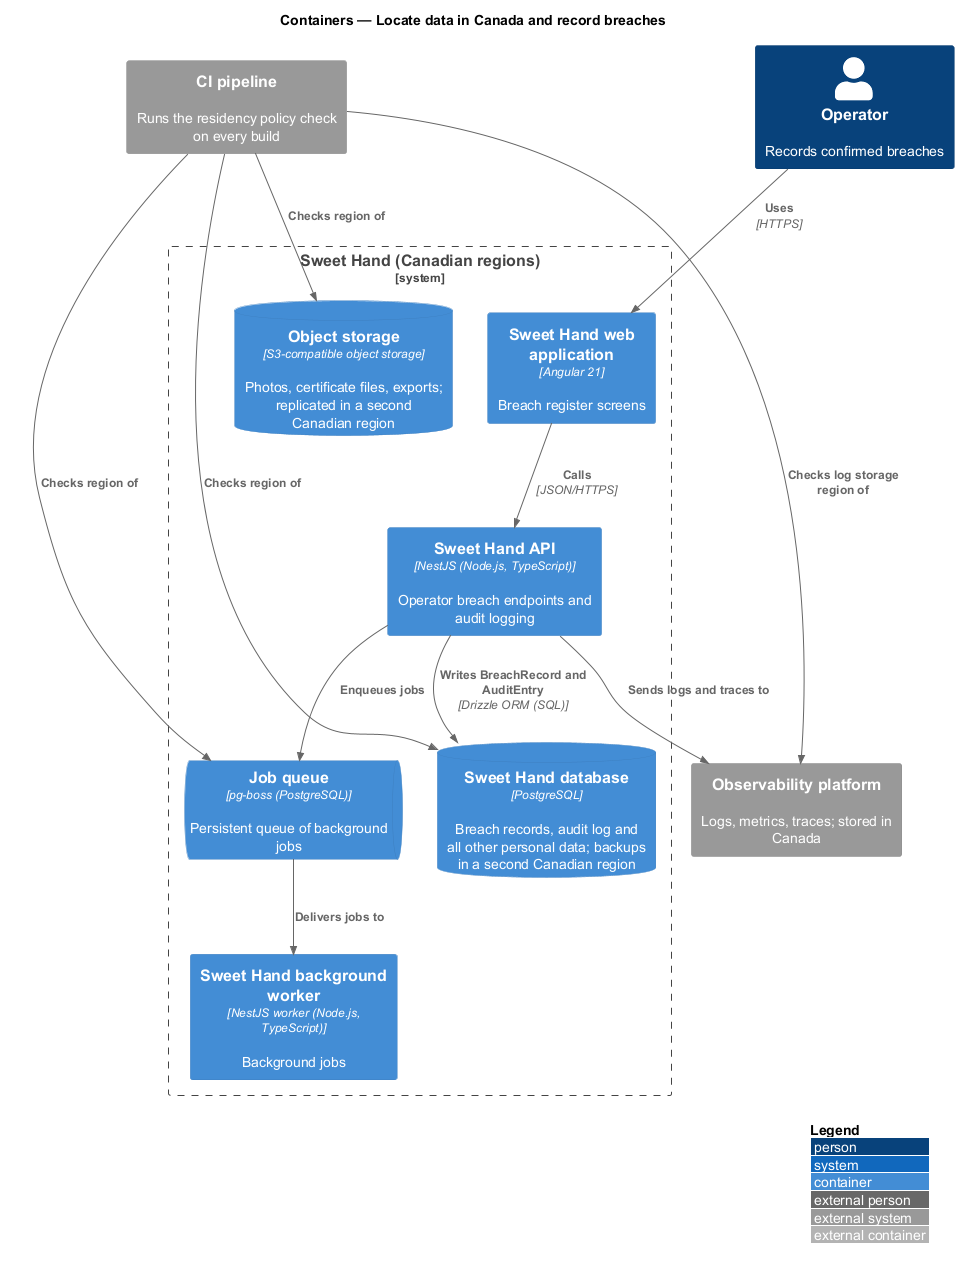

The diagram above was rendered by PlantUML. Its source (embedded in the PNG):
@startuml
!include <C4/C4_Container>
LAYOUT_WITH_LEGEND()
title Containers — Locate data in Canada and record breaches

Person(operator, "Operator", "Records confirmed breaches")
System_Ext(ci, "CI pipeline", "Runs the residency policy check on every build")
System_Ext(obs, "Observability platform", "Logs, metrics, traces; stored in Canada")

System_Boundary(sweethand, "Sweet Hand (Canadian regions)") {
  Container(web, "Sweet Hand web application", "Angular 21", "Breach register screens")
  Container(api, "Sweet Hand API", "NestJS (Node.js, TypeScript)", "Operator breach endpoints and audit logging")
  Container(worker, "Sweet Hand background worker", "NestJS worker (Node.js, TypeScript)", "Background jobs")
  ContainerQueue(queue, "Job queue", "pg-boss (PostgreSQL)", "Persistent queue of background jobs")
  ContainerDb(db, "Sweet Hand database", "PostgreSQL", "Breach records, audit log and all other personal data; backups in a second Canadian region")
  ContainerDb(storage, "Object storage", "S3-compatible object storage", "Photos, certificate files, exports; replicated in a second Canadian region")
}

Rel(operator, web, "Uses", "HTTPS")
Rel(web, api, "Calls", "JSON/HTTPS")
Rel(api, db, "Writes BreachRecord and AuditEntry", "Drizzle ORM (SQL)")
Rel(api, queue, "Enqueues jobs")
Rel(queue, worker, "Delivers jobs to")
Rel(api, obs, "Sends logs and traces to")
Rel(ci, db, "Checks region of")
Rel(ci, storage, "Checks region of")
Rel(ci, queue, "Checks region of")
Rel(ci, obs, "Checks log storage region of")
@enduml